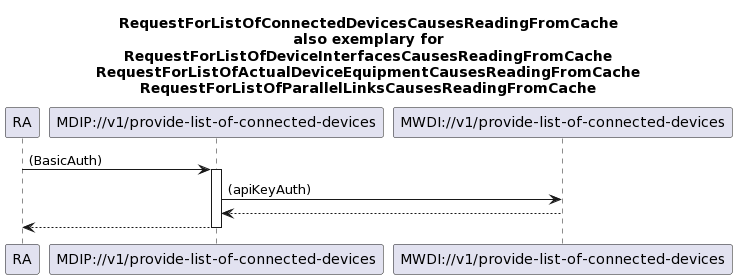

The diagram above was rendered by PlantUML. Its source (embedded in the PNG):
@startuml
skinparam responseMessageBelowArrow true

title
RequestForListOfConnectedDevicesCausesReadingFromCache
also exemplary for
RequestForListOfDeviceInterfacesCausesReadingFromCache
RequestForListOfActualDeviceEquipmentCausesReadingFromCache
RequestForListOfParallelLinksCausesReadingFromCache
end title

participant "RA" as requestor
participant "MDIP://v1/provide-list-of-connected-devices" as MDIPprovideListOfConnectedDevices
participant "MWDI://v1/provide-list-of-connected-devices" as MWDIprovideListOfConnectedDevices

requestor -> MDIPprovideListOfConnectedDevices : (BasicAuth)
activate MDIPprovideListOfConnectedDevices

MDIPprovideListOfConnectedDevices -> MWDIprovideListOfConnectedDevices : (apiKeyAuth)
MWDIprovideListOfConnectedDevices --> MDIPprovideListOfConnectedDevices

MDIPprovideListOfConnectedDevices --> requestor
deactivate MDIPprovideListOfConnectedDevices
@enduml